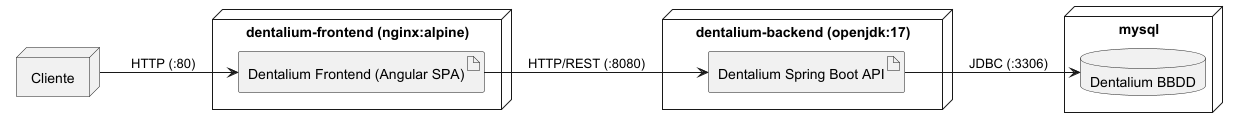

The diagram above was rendered by PlantUML. Its source (embedded in the PNG):
@startuml

left to right direction

node "Cliente" {
}

node "dentalium-frontend (nginx:alpine)" {
  artifact "Dentalium Frontend (Angular SPA)" as angular
}

node "dentalium-backend (openjdk:17)" {
  artifact "Dentalium Spring Boot API" as spring
}

node "mysql" {
  database "Dentalium BBDD" as data
}

Cliente --> angular : HTTP (:80)
angular --> spring : HTTP/REST (:8080)
spring --> data : JDBC (:3306)

@enduml